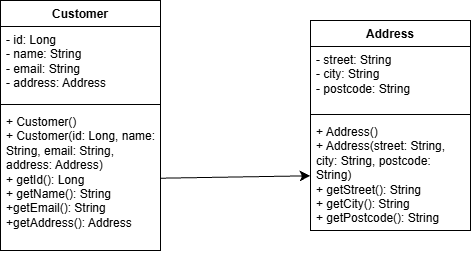

The diagram above was exported from draw.io. Its source (the exported page's mxGraphModel, read from the mxfile embedded in the PNG):
<mxGraphModel dx="954" dy="569" grid="1" gridSize="10" guides="1" tooltips="1" connect="1" arrows="1" fold="1" page="1" pageScale="1" pageWidth="850" pageHeight="1100" math="0" shadow="0">
  <root>
    <mxCell id="0" />
    <mxCell id="1" parent="0" />
    <mxCell id="6tgEM2dzxzkIkfTgspsJ-6" parent="1" style="swimlane;fontStyle=1;align=center;verticalAlign=top;childLayout=stackLayout;horizontal=1;startSize=26;horizontalStack=0;resizeParent=1;resizeParentMax=0;resizeLast=0;collapsible=1;marginBottom=0;whiteSpace=wrap;html=1;" value="Customer" vertex="1">
      <mxGeometry height="250" width="160" x="230" y="260" as="geometry" />
    </mxCell>
    <mxCell id="6tgEM2dzxzkIkfTgspsJ-7" parent="6tgEM2dzxzkIkfTgspsJ-6" style="text;strokeColor=none;fillColor=none;align=left;verticalAlign=top;spacingLeft=4;spacingRight=4;overflow=hidden;rotatable=0;points=[[0,0.5],[1,0.5]];portConstraint=eastwest;whiteSpace=wrap;html=1;" value="- id: Long&lt;div&gt;- name: String&lt;/div&gt;&lt;div&gt;- email: String&lt;/div&gt;&lt;div&gt;- address: Address&lt;/div&gt;" vertex="1">
      <mxGeometry height="74" width="160" y="26" as="geometry" />
    </mxCell>
    <mxCell id="6tgEM2dzxzkIkfTgspsJ-8" parent="6tgEM2dzxzkIkfTgspsJ-6" style="line;strokeWidth=1;fillColor=none;align=left;verticalAlign=middle;spacingTop=-1;spacingLeft=3;spacingRight=3;rotatable=0;labelPosition=right;points=[];portConstraint=eastwest;strokeColor=inherit;" value="" vertex="1">
      <mxGeometry height="8" width="160" y="100" as="geometry" />
    </mxCell>
    <mxCell id="6tgEM2dzxzkIkfTgspsJ-9" parent="6tgEM2dzxzkIkfTgspsJ-6" style="text;strokeColor=none;fillColor=none;align=left;verticalAlign=top;spacingLeft=4;spacingRight=4;overflow=hidden;rotatable=0;points=[[0,0.5],[1,0.5]];portConstraint=eastwest;whiteSpace=wrap;html=1;" value="+ Customer()&lt;div&gt;+ Customer(id: Long, name: String, email: String, address: Address)&lt;/div&gt;&lt;div&gt;+ getId(): Long&lt;/div&gt;&lt;div&gt;+ getName(): String&lt;/div&gt;&lt;div&gt;+getEmail(): String&lt;/div&gt;&lt;div&gt;+getAddress(): Address&lt;/div&gt;&lt;div&gt;&lt;br&gt;&lt;/div&gt;" vertex="1">
      <mxGeometry height="142" width="160" y="108" as="geometry" />
    </mxCell>
    <mxCell id="6tgEM2dzxzkIkfTgspsJ-10" parent="1" style="swimlane;fontStyle=1;align=center;verticalAlign=top;childLayout=stackLayout;horizontal=1;startSize=26;horizontalStack=0;resizeParent=1;resizeParentMax=0;resizeLast=0;collapsible=1;marginBottom=0;whiteSpace=wrap;html=1;" value="Address" vertex="1">
      <mxGeometry height="210" width="160" x="540" y="280" as="geometry" />
    </mxCell>
    <mxCell id="6tgEM2dzxzkIkfTgspsJ-11" parent="6tgEM2dzxzkIkfTgspsJ-10" style="text;strokeColor=none;fillColor=none;align=left;verticalAlign=top;spacingLeft=4;spacingRight=4;overflow=hidden;rotatable=0;points=[[0,0.5],[1,0.5]];portConstraint=eastwest;whiteSpace=wrap;html=1;" value="- street: String&lt;div&gt;- city: String&lt;/div&gt;&lt;div&gt;- postcode: String&lt;/div&gt;" vertex="1">
      <mxGeometry height="64" width="160" y="26" as="geometry" />
    </mxCell>
    <mxCell id="6tgEM2dzxzkIkfTgspsJ-12" parent="6tgEM2dzxzkIkfTgspsJ-10" style="line;strokeWidth=1;fillColor=none;align=left;verticalAlign=middle;spacingTop=-1;spacingLeft=3;spacingRight=3;rotatable=0;labelPosition=right;points=[];portConstraint=eastwest;strokeColor=inherit;" value="" vertex="1">
      <mxGeometry height="8" width="160" y="90" as="geometry" />
    </mxCell>
    <mxCell id="6tgEM2dzxzkIkfTgspsJ-13" parent="6tgEM2dzxzkIkfTgspsJ-10" style="text;strokeColor=none;fillColor=none;align=left;verticalAlign=top;spacingLeft=4;spacingRight=4;overflow=hidden;rotatable=0;points=[[0,0.5],[1,0.5]];portConstraint=eastwest;whiteSpace=wrap;html=1;" value="+ Address()&lt;div&gt;+ Address(street: String, city: String, postcode: String)&lt;/div&gt;&lt;div&gt;+ getStreet(): String&lt;/div&gt;&lt;div&gt;+ getCity(): String&lt;/div&gt;&lt;div&gt;+ getPostcode(): String&lt;/div&gt;" vertex="1">
      <mxGeometry height="112" width="160" y="98" as="geometry" />
    </mxCell>
    <mxCell id="6tgEM2dzxzkIkfTgspsJ-14" edge="1" parent="1" source="6tgEM2dzxzkIkfTgspsJ-9" style="edgeStyle=none;curved=1;rounded=0;orthogonalLoop=1;jettySize=auto;html=1;fontSize=12;startSize=8;endSize=8;" target="6tgEM2dzxzkIkfTgspsJ-13">
      <mxGeometry relative="1" as="geometry" />
    </mxCell>
  </root>
</mxGraphModel>